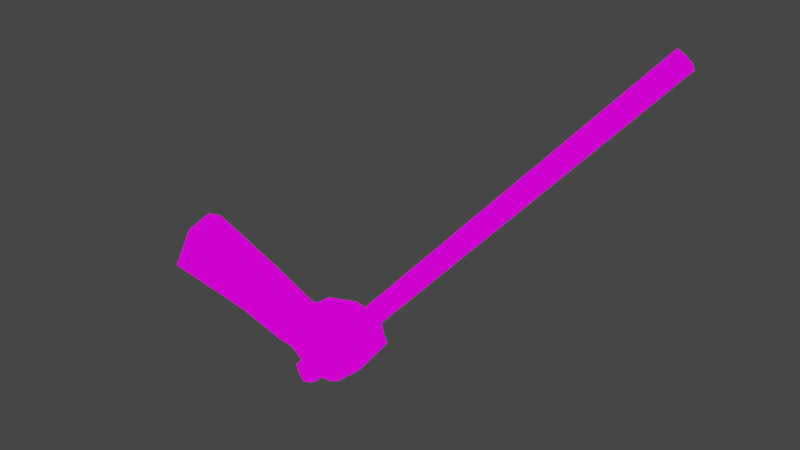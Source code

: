 # Source: lightsaber.blend  (saved by Blender 2.93.21; exported with 4.5.12 LTS)
import bpy
from mathutils import Matrix  # noqa: F401  (used for matrix-valued properties, if any)

bpy.ops.wm.read_factory_settings(use_empty=True)
scene = bpy.context.scene
scene.name = 'Scene'

# ---- images (referenced by path relative to the original .blend; pixels are not part of the script)
import os
ASSET_DIR = os.environ.get("B2B_ASSET_DIR", "")  # directory of the original .blend (textures are referenced by path, not embedded)
HERE = os.path.dirname(os.path.abspath(__file__))  # packed textures are extracted next to this script under _unpacked/

def load_image(name, relpath, width, height, colorspace="sRGB"):
    """Load a texture the original file referenced (path relative to the .blend, or extracted next to this script)."""
    p = next((c for c in (os.path.join(HERE, relpath), os.path.join(ASSET_DIR, relpath)) if relpath and os.path.exists(c)), "")
    if p:
        img = bpy.data.images.load(p, check_existing=True)
        img.name = name
    else:  # same state as the original file: an image datablock whose file is absent (Cycles renders it pink)
        img = bpy.data.images.new(name, width, height)
        img.source = "FILE"
        img.filepath = "//" + (relpath or name)
    img.colorspace_settings.name = colorspace
    return img
img_v_png = load_image('v.png', 'v.png', 1024, 1024, 'sRGB')

# ---- materials (node trees are filled in below, after node groups)
mat_c__program_files__x86__steam_steamapps_common_quake_id1_progs_v = bpy.data.materials.new('C:\\Program Files (x86)\\Steam\\steamapps\\common\\Quake\\id1\\progs\\v')
mat_c__program_files__x86__steam_steamapps_common_quake_id1_progs_v.use_transparent_shadow = False
mat_c__program_files__x86__steam_steamapps_common_quake_id1_progs_v.diffuse_color = (1.0, 1.0, 1.0, 1.0)
mat_c__program_files__x86__steam_steamapps_common_quake_id1_progs_v.roughness = 1.0
mat_c__program_files__x86__steam_steamapps_common_quake_id1_progs_v.specular_intensity = 0.0
mat_c__program_files__x86__steam_steamapps_common_quake_id1_progs_v.metallic = 1.0

# ---- material node trees
mat_c__program_files__x86__steam_steamapps_common_quake_id1_progs_v.use_nodes = True; mat_c__program_files__x86__steam_steamapps_common_quake_id1_progs_v.node_tree.nodes.clear()
_N = mat_c__program_files__x86__steam_steamapps_common_quake_id1_progs_v.node_tree.nodes; _L = mat_c__program_files__x86__steam_steamapps_common_quake_id1_progs_v.node_tree.links
n0 = _N.new('ShaderNodeOutputMaterial'); n0.name = 'Material Output'; n0.location = (200, 0)
n1 = _N.new('ShaderNodeEmission'); n1.name = 'Emission'; n1.location = (0, 0)
n2 = _N.new('ShaderNodeTexImage'); n2.name = 'Image Texture'; n2.location = (-300, 0)
n2.image = img_v_png
n2.interpolation = 'Closest'
_L.new(n2.outputs[0], n1.inputs[0])
_L.new(n1.outputs[0], n0.inputs[0])
n0.is_active_output = True

# ---- world
world_world = bpy.data.worlds.new('World'); scene.world = world_world
world_world.use_nodes = True; world_world.node_tree.nodes.clear()
_N = world_world.node_tree.nodes; _L = world_world.node_tree.links
n0 = _N.new('ShaderNodeOutputWorld'); n0.name = 'World Output'; n0.location = (300, 300)
n1 = _N.new('ShaderNodeBackground'); n1.name = 'Background'; n1.location = (10, 300)
n1.inputs[0].default_value = (0.05088, 0.05088, 0.05088, 1.0)
_L.new(n1.outputs[0], n0.inputs[0])
n0.is_active_output = True
world_world.color = (0.05088, 0.05088, 0.05088)
world_world.use_sun_shadow = False
world_world.sun_shadow_jitter_overblur = 0.0

# ---- meshes
me_c__program_files__x86__steam_steamapps_common_quake_id1_progs_v = bpy.data.meshes.new('C:\\Program Files (x86)\\Steam\\steamapps\\common\\Quake\\id1\\progs\\v')
me_c__program_files__x86__steam_steamapps_common_quake_id1_progs_v.from_pydata([(15.12, -11.83, -26.83), (14.22, -11.83, -26.24), (13.78, -12.81, -25.65), (14.9, -14.28, -25.95), (23.87, -10.85, -16.53), (16.02, -13.55, -27.12), (24.1, -9.865, -17.12), (15.8, -14.53, -26.53), (14.0, -13.79, -25.36), (16.02, -12.56, -27.42), (21.63, -8.637, -22.12), (20.73, -9.128, -23.3), (21.63, -9.865, -23.59), (18.94, -8.637, -17.41), (21.18, -10.6, -16.82), (18.04, -12.32, -16.24), (17.59, -15.02, -18.59), (20.51, -14.77, -21.24), (17.82, -15.27, -23.89), (18.71, -14.53, -17.12), (22.53, -13.79, -18.3), (2.106, -17.97, -10.06), (10.86, -16.49, -14.47), (9.063, -16.98, -18.3), (16.69, -13.06, -16.53), (14.9, -10.36, -18.3), (15.8, -10.11, -17.41), (14.22, -10.6, -22.42), (15.57, -9.619, -20.65), (14.22, -10.85, -19.18), (16.24, -9.128, -19.77), (17.59, -8.637, -18.59), (18.26, -10.36, -25.95), (18.94, -11.09, -26.24), (21.63, -7.655, -19.18), (22.75, -9.619, -18.88), (22.75, -8.392, -20.36), (23.87, -9.128, -20.65), (19.16, -8.637, -22.42), (16.92, -9.865, -24.77), (20.06, -7.655, -20.94), (23.65, -11.83, -19.77), (23.87, -10.6, -20.65), (22.08, -11.83, -23.59), (21.63, -13.06, -22.71), (19.39, -12.56, -25.95), (19.16, -13.79, -25.36), (1.208, -12.56, -10.65), (2.106, -15.02, -9.174), (-0.8117, -16.0, -16.24), (8.165, -14.77, -19.77), (8.39, -12.81, -18.59), (9.96, -12.07, -14.76), (13.1, -12.56, -20.94), (15.8, -13.55, -16.24), (15.12, -11.83, -17.41), (10.86, -13.79, -13.88), (0.08601, -18.7, -15.06), (13.33, -12.07, -21.24), (14.45, -13.55, -23.3), (17.14, -12.07, -25.65), (15.35, -15.76, -21.24), (13.55, -14.28, -22.12), (12.88, -14.53, -21.83), (16.02, -15.51, -17.12), (14.22, -16.25, -20.65), (-0.8117, -13.06, -15.35), (16.69, -10.6, -16.82), (22.98, -10.6, -15.94), (22.3, -10.11, -15.65), (24.1, -9.128, -17.12), (22.08, -9.128, -15.65), (22.53, -8.392, -16.24), (23.43, -8.392, -16.82), (23.52, -11.07, -16.91), (22.66, -10.77, -16.28), (23.75, -9.381, -17.59), (23.73, -10.12, -17.55), (22.02, -10.25, -15.97), (21.83, -9.259, -16.0), (22.26, -8.561, -16.64), (23.12, -8.613, -17.28), (51.8, -1.845, 15.85), (50.94, -1.548, 16.48), (52.03, -0.1596, 15.18), (52.01, -0.8951, 15.21), (50.3, -1.025, 16.79), (50.11, -0.03698, 16.76), (50.54, 0.6607, 16.12), (51.4, 0.6088, 15.48)], [], [(2, 1, 0), (4, 68, 3), (70, 6, 5), (6, 4, 7), (68, 69, 8), (69, 71, 2), (72, 73, 0), (5, 7, 3), (8, 2, 0), (8, 9, 5), (0, 73, 70), (2, 71, 72), (6, 4, 68, 69, 71, 72, 73, 70), (3, 7, 4), (5, 9, 70), (7, 5, 6), (8, 3, 68), (2, 8, 69), (0, 1, 72), (0, 9, 8), (5, 3, 8), (70, 9, 0), (72, 1, 2), (12, 11, 10), (15, 14, 13), (18, 17, 16), (17, 20, 19), (23, 22, 21), (26, 25, 24), (29, 28, 27), (26, 31, 30), (12, 33, 32), (14, 35, 34), (35, 37, 36), (32, 39, 38), (10, 40, 34), (43, 42, 41), (45, 43, 44), (28, 30, 38), (31, 40, 38), (44, 41, 20), (46, 44, 17), (45, 33, 12), (43, 12, 37), (20, 14, 15), (41, 35, 14), (42, 37, 35), (49, 48, 47), (51, 50, 49), (53, 51, 52), (55, 54, 24), (19, 15, 24), (22, 56, 48), (57, 21, 48), (50, 23, 57), (27, 59, 58), (27, 39, 60), (32, 60, 39), (33, 60, 32), (45, 60, 33), (46, 60, 45), (18, 60, 46), (18, 61, 59), (58, 59, 62), (62, 59, 61), (62, 63, 53), (55, 25, 29), (52, 56, 54), (16, 24, 54), (61, 16, 64), (61, 65, 63), (53, 63, 50), (52, 51, 66), (48, 56, 52), (64, 54, 56), (65, 64, 22), (63, 65, 23), (19, 24, 16), (15, 67, 24), (11, 38, 40), (34, 40, 31), (13, 31, 26), (67, 26, 24), (10, 36, 37), (12, 10, 37), (30, 28, 29), (53, 55, 29), (53, 29, 58), (38, 39, 27), (13, 67, 15), (16, 61, 18), (19, 16, 17), (21, 57, 23), (27, 58, 29), (30, 25, 26), (32, 11, 12), (34, 13, 14), (36, 34, 35), (38, 11, 32), (34, 36, 10), (41, 44, 43), (44, 46, 45), (38, 30, 31), (20, 17, 44), (17, 18, 46), (12, 43, 45), (37, 42, 43), (15, 19, 20), (14, 20, 41), (35, 41, 42), (47, 66, 49), (49, 66, 51), (52, 55, 53), (24, 25, 55), (48, 21, 22), (48, 49, 57), (57, 49, 50), (60, 59, 27), (59, 60, 18), (53, 58, 62), (54, 55, 52), (54, 64, 16), (64, 65, 61), (63, 62, 61), (50, 51, 53), (66, 47, 52), (52, 47, 48), (56, 22, 64), (22, 23, 65), (23, 50, 63), (40, 10, 11), (31, 13, 34), (26, 67, 13), (29, 25, 30), (27, 28, 38), (78, 75, 83, 86), (85, 84, 89, 88, 87, 86, 83, 82), (77, 76, 84, 85), (80, 79, 87, 88), (81, 80, 88, 89), (79, 78, 86, 87), (75, 74, 82, 83), (76, 81, 89, 84), (74, 77, 85, 82), (77, 85, 76), (84, 81, 76), (74, 85, 77), (83, 82, 74), (80, 85, 81), (85, 84, 81), (84, 89, 81), (75, 83, 74), (82, 85, 74), (85, 89, 84), (85, 84, 76), (80, 88, 85), (85, 82, 83), (79, 88, 80), (79, 80, 85), (78, 83, 75), (79, 85, 83), (78, 83, 79), (83, 87, 79), (87, 88, 79), (86, 83, 78), (86, 87, 83), (88, 89, 85)])
_uv = me_c__program_files__x86__steam_steamapps_common_quake_id1_progs_v.uv_layers.new(name='C:\\Program Files (x86)\\Steam\\steamapps\\common\\Quake\\id1\\progs\\v')
_uv.uv.foreach_set('vector', [0.4824, 0.3594, 0.4631, 0.3594, 0.4439, 0.3594, 0.9599, 0.6656, 0.9728, 0.6656, 0.9792, 0.3594, 0.9375, 0.6656, 0.9439, 0.6656, 0.9439, 0.3594, 0.9439, 0.6656, 0.9599, 0.6656, 0.9631, 0.3594, 0.9728, 0.6656, 0.9856, 0.6656, 0.9888, 0.3594, 0.4856, 0.6656, 0.4792, 0.6656, 0.4824, 0.3594, 0.4631, 0.6656, 0.4471, 0.6656, 0.4439, 0.3594, 0.4439, 0.3594, 0.4631, 0.3594, 0.4792, 0.3594, 0.4888, 0.3594, 0.4824, 0.3594, 0.4439, 0.3594, 0.4888, 0.3594, 0.4375, 0.3594, 0.4439, 0.3594, 0.4439, 0.3594, 0.4471, 0.6656, 0.4375, 0.6656, 0.4824, 0.3594, 0.4792, 0.6656, 0.4631, 0.6656, 0.9439, 0.6656, 0.9599, 0.6656, 0.9728, 0.6656, 0.4856, 0.6656, 0.4792, 0.6656, 0.4631, 0.6656, 0.4471, 0.6656, 0.9375, 0.6656, 0.9792, 0.3594, 0.9631, 0.3594, 0.9599, 0.6656, 0.9439, 0.3594, 0.9375, 0.3594, 0.9375, 0.6656, 0.9631, 0.3594, 0.9439, 0.3594, 0.9439, 0.6656, 0.9888, 0.3594, 0.9792, 0.3594, 0.9728, 0.6656, 0.4824, 0.3594, 0.4888, 0.3594, 0.4856, 0.6656, 0.4439, 0.3594, 0.4631, 0.3594, 0.4631, 0.6656, 0.4439, 0.3594, 0.4375, 0.3594, 0.4888, 0.3594, 0.4439, 0.3594, 0.4792, 0.3594, 0.4888, 0.3594, 0.4375, 0.6656, 0.4375, 0.3594, 0.4439, 0.3594, 0.4631, 0.6656, 0.4631, 0.3594, 0.4824, 0.3594, 0.02404, 0.2156, 0.03365, 0.2094, 0.03686, 0.2719, 0.1715, 0.3219, 0.1202, 0.3844, 0.1266, 0.3469, 0.6074, 0.07812, 0.6042, 0.2156, 0.6683, 0.2281, 0.6042, 0.2156, 0.6074, 0.3469, 0.6683, 0.3031, 0.7997, 0.09687, 0.7997, 0.2469, 0.9792, 0.2656, 0.1715, 0.2719, 0.1715, 0.2219, 0.1907, 0.2906, 0.1715, 0.1781, 0.133, 0.1781, 0.1362, 0.08438, 0.1715, 0.2719, 0.1298, 0.2781, 0.133, 0.2156, 0.02404, 0.2156, 0.03365, 0.08438, 0.04327, 0.08438, 0.1202, 0.3844, 0.06891, 0.3719, 0.06571, 0.3531, 0.06891, 0.3719, 0.03045, 0.3531, 0.04006, 0.3469, 0.04327, 0.08438, 0.06891, 0.08438, 0.0625, 0.2156, 0.03686, 0.2719, 0.0625, 0.2781, 0.06571, 0.3531, 0.5337, 0.2156, 0.5401, 0.3469, 0.5593, 0.3531, 0.5401, 0.08438, 0.5337, 0.2156, 0.5561, 0.2156, 0.133, 0.1781, 0.133, 0.2156, 0.0625, 0.2156, 0.1298, 0.2781, 0.0625, 0.2781, 0.0625, 0.2156, 0.5561, 0.2156, 0.5593, 0.3531, 0.6074, 0.3469, 0.5625, 0.08438, 0.5561, 0.2156, 0.6042, 0.2156, 0.5401, 0.08438, 0.5337, 0.08438, 0.524, 0.2156, 0.5337, 0.2156, 0.524, 0.2156, 0.5304, 0.3531, 0.6074, 0.3469, 0.6202, 0.3844, 0.6715, 0.3219, 0.5593, 0.3531, 0.5689, 0.3719, 0.6202, 0.3844, 0.5401, 0.3469, 0.5304, 0.3531, 0.5689, 0.3719, 0.4856, 0.02812, 0.4824, 0.3094, 0.4824, 0.2656, 0.3029, 0.09687, 0.3029, 0.04688, 0.4856, 0.02812, 0.2003, 0.09063, 0.3029, 0.09687, 0.3029, 0.2469, 0.1971, 0.2406, 0.2035, 0.2781, 0.1907, 0.2906, 0.6683, 0.3031, 0.6715, 0.3219, 0.6907, 0.2906, 0.7997, 0.2469, 0.7997, 0.2906, 0.9824, 0.3094, 0.9856, 0.07812, 0.9792, 0.2656, 0.9824, 0.3094, 0.8029, 0.04688, 0.7997, 0.09687, 0.9856, 0.07812, 0.1362, 0.08438, 0.1458, 0.04062, 0.1715, 0.09063, 0.1362, 0.08438, 0.06891, 0.08438, 0.07212, 0.04062, 0.04327, 0.08438, 0.07212, 0.04062, 0.06891, 0.08438, 0.03365, 0.08438, 0.07212, 0.04062, 0.04327, 0.08438, 0.5401, 0.08438, 0.5721, 0.04062, 0.5337, 0.08438, 0.5625, 0.08438, 0.5721, 0.04062, 0.5401, 0.08438, 0.6074, 0.07812, 0.5721, 0.04062, 0.5625, 0.08438, 0.6074, 0.07812, 0.6683, 0.09063, 0.6458, 0.04062, 0.1715, 0.09063, 0.1458, 0.04062, 0.1779, 0.05313, 0.6779, 0.05313, 0.6458, 0.04062, 0.6683, 0.09063, 0.1779, 0.05313, 0.2067, 0.04688, 0.2003, 0.09063, 0.1971, 0.2406, 0.1715, 0.2219, 0.1715, 0.1781, 0.3029, 0.2469, 0.2997, 0.2906, 0.2035, 0.2781, 0.6683, 0.2281, 0.6907, 0.2906, 0.7035, 0.2781, 0.6683, 0.09063, 0.6683, 0.2281, 0.6939, 0.2406, 0.6683, 0.09063, 0.6971, 0.09063, 0.7067, 0.04688, 0.2003, 0.09063, 0.2067, 0.04688, 0.3029, 0.04688, 0.3029, 0.2469, 0.3029, 0.09687, 0.4856, 0.07812, 0.4824, 0.3094, 0.2997, 0.2906, 0.3029, 0.2469, 0.6939, 0.2406, 0.7035, 0.2781, 0.7997, 0.2906, 0.6971, 0.09063, 0.6939, 0.2406, 0.7997, 0.2469, 0.7067, 0.04688, 0.6971, 0.09063, 0.7997, 0.09687, 0.6683, 0.3031, 0.6907, 0.2906, 0.6683, 0.2281, 0.1715, 0.3219, 0.1683, 0.2969, 0.1907, 0.2906, 0.03365, 0.2094, 0.0625, 0.2156, 0.0625, 0.2781, 0.06571, 0.3531, 0.0625, 0.2781, 0.1298, 0.2781, 0.1266, 0.3469, 0.1298, 0.2781, 0.1715, 0.2719, 0.1683, 0.2969, 0.1715, 0.2719, 0.1907, 0.2906, 0.03686, 0.2719, 0.04006, 0.3469, 0.03045, 0.3531, 0.02404, 0.2156, 0.03686, 0.2719, 0.03045, 0.3531, 0.133, 0.2156, 0.133, 0.1781, 0.1715, 0.1781, 0.2003, 0.09063, 0.1971, 0.2406, 0.1715, 0.1781, 0.2003, 0.09063, 0.1715, 0.1781, 0.1715, 0.09063, 0.0625, 0.2156, 0.06891, 0.08438, 0.1362, 0.08438, 0.1266, 0.3469, 0.1683, 0.2969, 0.1715, 0.3219, 0.6683, 0.2281, 0.6683, 0.09063, 0.6074, 0.07812, 0.6683, 0.3031, 0.6683, 0.2281, 0.6042, 0.2156, 0.9792, 0.2656, 0.9856, 0.07812, 0.7997, 0.09687, 0.1362, 0.08438, 0.1715, 0.09063, 0.1715, 0.1781, 0.133, 0.2156, 0.1715, 0.2219, 0.1715, 0.2719, 0.04327, 0.08438, 0.03365, 0.2094, 0.02404, 0.2156, 0.06571, 0.3531, 0.1266, 0.3469, 0.1202, 0.3844, 0.04006, 0.3469, 0.06571, 0.3531, 0.06891, 0.3719, 0.0625, 0.2156, 0.03365, 0.2094, 0.04327, 0.08438, 0.06571, 0.3531, 0.04006, 0.3469, 0.03686, 0.2719, 0.5593, 0.3531, 0.5561, 0.2156, 0.5337, 0.2156, 0.5561, 0.2156, 0.5625, 0.08438, 0.5401, 0.08438, 0.0625, 0.2156, 0.133, 0.2156, 0.1298, 0.2781, 0.6074, 0.3469, 0.6042, 0.2156, 0.5561, 0.2156, 0.6042, 0.2156, 0.6074, 0.07812, 0.5625, 0.08438, 0.524, 0.2156, 0.5337, 0.2156, 0.5401, 0.08438, 0.5304, 0.3531, 0.5401, 0.3469, 0.5337, 0.2156, 0.6715, 0.3219, 0.6683, 0.3031, 0.6074, 0.3469, 0.6202, 0.3844, 0.6074, 0.3469, 0.5593, 0.3531, 0.5689, 0.3719, 0.5593, 0.3531, 0.5401, 0.3469, 0.9824, 0.2656, 0.9856, 0.07812, 0.9856, 0.02812, 0.4856, 0.02812, 0.4856, 0.07812, 0.3029, 0.09687, 0.3029, 0.2469, 0.1971, 0.2406, 0.2003, 0.09063, 0.1907, 0.2906, 0.1715, 0.2219, 0.1971, 0.2406, 0.9824, 0.3094, 0.9792, 0.2656, 0.7997, 0.2469, 0.4824, 0.3094, 0.4856, 0.02812, 0.4856, 0.07812, 0.9856, 0.07812, 0.9856, 0.02812, 0.8029, 0.04688, 0.07212, 0.04062, 0.1458, 0.04062, 0.1362, 0.08438, 0.6458, 0.04062, 0.5721, 0.04062, 0.6074, 0.07812, 0.2003, 0.09063, 0.1715, 0.09063, 0.1779, 0.05313, 0.2035, 0.2781, 0.1971, 0.2406, 0.3029, 0.2469, 0.7035, 0.2781, 0.6939, 0.2406, 0.6683, 0.2281, 0.6939, 0.2406, 0.6971, 0.09063, 0.6683, 0.09063, 0.7067, 0.04688, 0.6779, 0.05313, 0.6683, 0.09063, 0.3029, 0.04688, 0.3029, 0.09687, 0.2003, 0.09063, 0.4856, 0.07812, 0.4824, 0.2656, 0.3029, 0.2469, 0.3029, 0.2469, 0.4824, 0.2656, 0.4824, 0.3094, 0.7997, 0.2906, 0.7997, 0.2469, 0.6939, 0.2406, 0.7997, 0.2469, 0.7997, 0.09687, 0.6971, 0.09063, 0.7997, 0.09687, 0.8029, 0.04688, 0.7067, 0.04688, 0.0625, 0.2781, 0.03686, 0.2719, 0.03365, 0.2094, 0.1298, 0.2781, 0.1266, 0.3469, 0.06571, 0.3531, 0.1715, 0.2719, 0.1683, 0.2969, 0.1266, 0.3469, 0.1715, 0.1781, 0.1715, 0.2219, 0.133, 0.2156, 0.1362, 0.08438, 0.133, 0.1781, 0.0625, 0.2156, 0.9225, 0.7226, 0.9233, 0.7323, 0.9233, 0.7323, 0.9225, 0.7226, 0.8251, 0.6099, 0.8246, 0.6082, 0.8251, 0.6056, 0.7622, 0.7069, 0.7625, 0.7099, 0.7617, 0.7107, 0.802, 0.6107, 0.8025, 0.6134, 0.8718, 0.704, 0.8683, 0.6923, 0.8683, 0.6923, 0.8718, 0.704, 0.9169, 0.7228, 0.917, 0.7226, 0.917, 0.7226, 0.917, 0.7226, 0.8769, 0.7476, 0.8611, 0.7478, 0.8611, 0.6066, 0.8769, 0.6064, 0.8608, 0.7036, 0.8582, 0.6911, 0.8582, 0.6911, 0.8608, 0.7036, 0.8717, 0.6987, 0.8723, 0.6987, 0.8723, 0.6987, 0.8717, 0.6987, 0.7438, 0.6764, 0.7421, 0.6764, 0.7435, 0.5352, 0.7452, 0.5352, 0.9238, 0.7322, 0.9233, 0.7321, 0.9233, 0.7321, 0.9238, 0.7322, 0.7409, 0.6877, 0.7421, 0.5352, 0.7421, 0.6867, 0.7452, 0.8175, 0.7421, 0.6764, 0.7438, 0.6764, 0.739, 0.6881, 0.7421, 0.5352, 0.7409, 0.6877, 0.7582, 0.6781, 0.7582, 0.7267, 0.6072, 0.6964, 0.0, 0.0, 0.0, 0.0, 0.0, 0.0, 0.7489, 0.5356, 0.7501, 0.5352, 0.7501, 0.6722, 0.7488, 0.6765, 0.7471, 0.6764, 0.7488, 0.5352, 0.5966, 0.563, 0.6068, 0.9437, 0.5839, 0.5634, 0.7229, 0.5522, 0.7421, 0.5352, 0.739, 0.6881, 0.7592, 0.5995, 0.7592, 0.5995, 0.7592, 0.5995, 0.7421, 0.5352, 0.726, 0.5508, 0.7421, 0.6867, 0.7597, 0.7391, 0.657, 0.7441, 0.657, 0.7336, 0.7592, 0.5995, 0.7592, 0.5995, 0.7592, 0.5995, 0.6069, 0.9426, 0.6189, 0.5623, 0.6189, 0.943, 0.7596, 0.7344, 0.7597, 0.7391, 0.657, 0.7336, 0.6068, 0.5623, 0.6068, 0.9437, 0.5966, 0.563, 0.802, 0.7947, 0.7592, 0.7163, 0.7606, 0.7223, 0.6307, 0.5623, 0.6307, 0.9437, 0.619, 0.5627, 0.6713, 0.6864, 0.6736, 0.6711, 0.7223, 0.7757, 0.7733, 0.7406, 0.6859, 0.8675, 0.5425, 0.6, 0.6308, 0.563, 0.6409, 0.5623, 0.6409, 0.9437, 0.7617, 0.7107, 0.7625, 0.7099, 0.7606, 0.7223, 0.8255, 0.6056, 0.8246, 0.6034, 0.8255, 0.5995])
me_c__program_files__x86__steam_steamapps_common_quake_id1_progs_v.materials.append(mat_c__program_files__x86__steam_steamapps_common_quake_id1_progs_v)
me_c__program_files__x86__steam_steamapps_common_quake_id1_progs_v.use_remesh_fix_poles = True
me_c__program_files__x86__steam_steamapps_common_quake_id1_progs_v.use_remesh_preserve_attributes = False
me_c__program_files__x86__steam_steamapps_common_quake_id1_progs_v.update()

# ---- objects
ob_c__program_files__x86__steam_steamapps_common_quake_id1_progs_v = bpy.data.objects.new('C:\\Program Files (x86)\\Steam\\steamapps\\common\\Quake\\id1\\progs\\v', me_c__program_files__x86__steam_steamapps_common_quake_id1_progs_v)

# ---- transforms, parenting, visibility, modifiers, constraints
ob_c__program_files__x86__steam_steamapps_common_quake_id1_progs_v.location = (0.0, 0.0, 0.0)

# ---- collection membership
scene.collection.objects.link(ob_c__program_files__x86__steam_steamapps_common_quake_id1_progs_v)

# ---- scene / render settings (as saved in the file)
scene.frame_start = 1; scene.frame_end = 9; scene.frame_set(9)
scene.render.engine = 'BLENDER_EEVEE_NEXT'
scene.cycles.use_denoising = False
scene.cycles.samples = 128
scene.cycles.sampling_pattern = 'TABULATED_SOBOL'
scene.cycles.use_adaptive_sampling = False
scene.cycles.use_light_tree = False
scene.view_settings.view_transform = 'Filmic'
bpy.context.view_layer.update()

# ---- added for rendering (the .blend has no active camera): camera
cam_auto = bpy.data.cameras.new('AutoCamera')
cam_auto.lens = 50.0
cam_auto.sensor_width = 36.0
cam_auto.clip_end = 1162.09
ob_auto_camera = bpy.data.objects.new('AutoCamera', cam_auto)
scene.collection.objects.link(ob_auto_camera)
ob_auto_camera.location = (91.8272, -88.48, 47.6598)
ob_auto_camera.rotation_euler = (1.09748, -7.21219e-08, 0.694738)
scene.camera = ob_auto_camera
bpy.context.view_layer.update()
